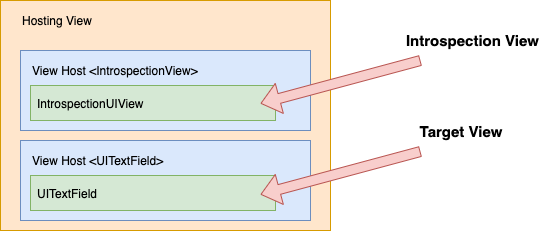

The diagram above was exported from draw.io. Its source (the exported page's mxGraphModel, read from the mxfile embedded in the PNG):
<mxGraphModel dx="946" dy="517" grid="1" gridSize="10" guides="1" tooltips="1" connect="1" arrows="1" fold="1" page="1" pageScale="1" pageWidth="850" pageHeight="1100" math="0" shadow="0">
  <root>
    <mxCell id="0" />
    <mxCell id="1" parent="0" />
    <mxCell id="i8SlwSCcsSyP4FiXPgIv-1" value="" style="rounded=0;whiteSpace=wrap;html=1;fillColor=#ffe6cc;strokeColor=#d79b00;" vertex="1" parent="1">
      <mxGeometry x="200" y="90" width="330" height="230" as="geometry" />
    </mxCell>
    <mxCell id="i8SlwSCcsSyP4FiXPgIv-2" value="Hosting View" style="text;html=1;strokeColor=none;fillColor=none;align=left;verticalAlign=middle;whiteSpace=wrap;rounded=0;" vertex="1" parent="1">
      <mxGeometry x="220" y="100" width="90" height="20" as="geometry" />
    </mxCell>
    <mxCell id="i8SlwSCcsSyP4FiXPgIv-3" value="" style="rounded=0;whiteSpace=wrap;html=1;fillColor=#dae8fc;strokeColor=#6c8ebf;" vertex="1" parent="1">
      <mxGeometry x="220" y="140" width="290" height="80" as="geometry" />
    </mxCell>
    <mxCell id="i8SlwSCcsSyP4FiXPgIv-4" value="View Host &amp;lt;IntrospectionView&amp;gt;" style="text;html=1;strokeColor=none;fillColor=none;align=left;verticalAlign=middle;whiteSpace=wrap;rounded=0;" vertex="1" parent="1">
      <mxGeometry x="230" y="150" width="180" height="20" as="geometry" />
    </mxCell>
    <mxCell id="i8SlwSCcsSyP4FiXPgIv-5" value="" style="rounded=0;whiteSpace=wrap;html=1;fillColor=#d5e8d4;strokeColor=#82b366;" vertex="1" parent="1">
      <mxGeometry x="230" y="175" width="245" height="35" as="geometry" />
    </mxCell>
    <mxCell id="i8SlwSCcsSyP4FiXPgIv-6" value="IntrospectionUIView" style="text;html=1;strokeColor=none;fillColor=none;align=left;verticalAlign=middle;whiteSpace=wrap;rounded=0;" vertex="1" parent="1">
      <mxGeometry x="235" y="184" width="190" height="17" as="geometry" />
    </mxCell>
    <mxCell id="i8SlwSCcsSyP4FiXPgIv-7" value="" style="rounded=0;whiteSpace=wrap;html=1;fillColor=#dae8fc;strokeColor=#6c8ebf;" vertex="1" parent="1">
      <mxGeometry x="220" y="230" width="290" height="80" as="geometry" />
    </mxCell>
    <mxCell id="i8SlwSCcsSyP4FiXPgIv-8" value="View Host &amp;lt;UITextField&amp;gt;" style="text;html=1;strokeColor=none;fillColor=none;align=left;verticalAlign=middle;whiteSpace=wrap;rounded=0;" vertex="1" parent="1">
      <mxGeometry x="230" y="240" width="180" height="20" as="geometry" />
    </mxCell>
    <mxCell id="i8SlwSCcsSyP4FiXPgIv-9" value="" style="rounded=0;whiteSpace=wrap;html=1;fillColor=#d5e8d4;strokeColor=#82b366;" vertex="1" parent="1">
      <mxGeometry x="230" y="265" width="245" height="35" as="geometry" />
    </mxCell>
    <mxCell id="i8SlwSCcsSyP4FiXPgIv-10" value="UITextField" style="text;html=1;strokeColor=none;fillColor=none;align=left;verticalAlign=middle;whiteSpace=wrap;rounded=0;" vertex="1" parent="1">
      <mxGeometry x="235" y="274" width="190" height="17" as="geometry" />
    </mxCell>
    <mxCell id="i8SlwSCcsSyP4FiXPgIv-12" value="" style="shape=flexArrow;endArrow=block;html=1;fillColor=#f8cecc;strokeColor=#b85450;endFill=0;exitX=0.25;exitY=1;exitDx=0;exitDy=0;" edge="1" parent="1" source="i8SlwSCcsSyP4FiXPgIv-15">
      <mxGeometry width="50" height="50" relative="1" as="geometry">
        <mxPoint x="532.1428571428571" y="167.5" as="sourcePoint" />
        <mxPoint x="460" y="193" as="targetPoint" />
      </mxGeometry>
    </mxCell>
    <mxCell id="i8SlwSCcsSyP4FiXPgIv-15" value="Introspection View&lt;br&gt;" style="text;html=1;strokeColor=none;fillColor=none;align=right;verticalAlign=middle;whiteSpace=wrap;rounded=0;fontStyle=1;fontSize=15;" vertex="1" parent="1">
      <mxGeometry x="580" y="110" width="160" height="40" as="geometry" />
    </mxCell>
    <mxCell id="i8SlwSCcsSyP4FiXPgIv-17" value="" style="shape=flexArrow;endArrow=block;html=1;fillColor=#f8cecc;strokeColor=#b85450;endFill=0;exitX=0.25;exitY=1;exitDx=0;exitDy=0;" edge="1" parent="1" source="i8SlwSCcsSyP4FiXPgIv-18">
      <mxGeometry width="50" height="50" relative="1" as="geometry">
        <mxPoint x="532.1428571428571" y="258.5" as="sourcePoint" />
        <mxPoint x="460" y="284" as="targetPoint" />
      </mxGeometry>
    </mxCell>
    <mxCell id="i8SlwSCcsSyP4FiXPgIv-18" value="Target View" style="text;html=1;strokeColor=none;fillColor=none;align=center;verticalAlign=middle;whiteSpace=wrap;rounded=0;fontStyle=1;fontSize=15;" vertex="1" parent="1">
      <mxGeometry x="580" y="201" width="160" height="40" as="geometry" />
    </mxCell>
  </root>
</mxGraphModel>